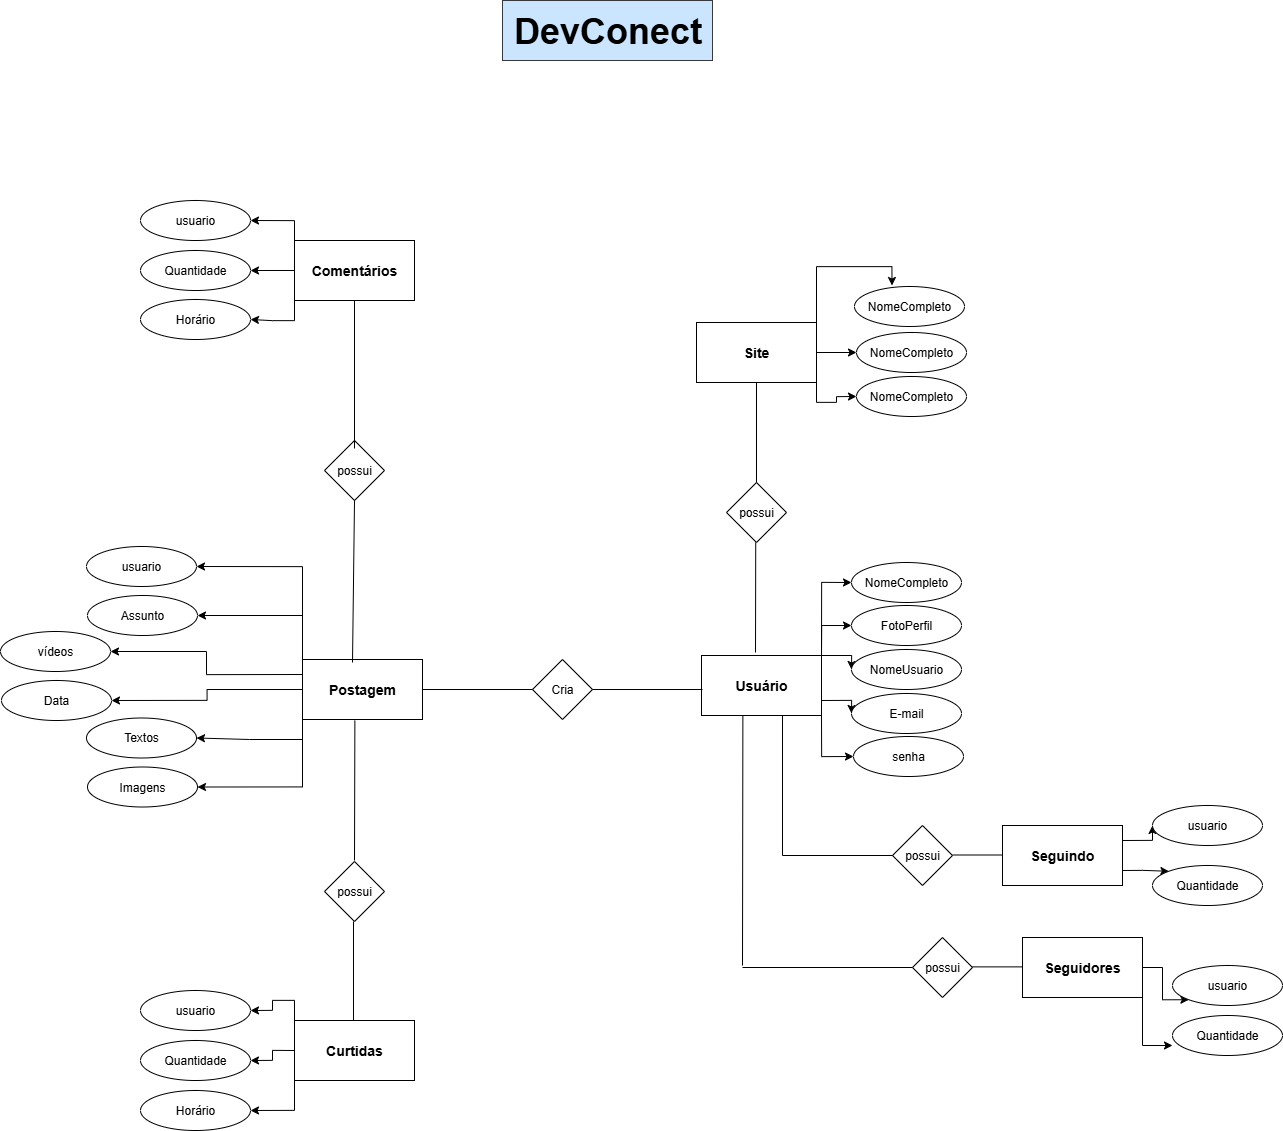

The diagram above was exported from draw.io. Its source (the exported page's mxGraphModel, read from the mxfile embedded in the PNG):
<mxGraphModel dx="2954" dy="3967" grid="1" gridSize="10" guides="1" tooltips="1" connect="1" arrows="1" fold="1" page="1" pageScale="1" pageWidth="827" pageHeight="1169" math="0" shadow="0">
  <root>
    <mxCell id="0" />
    <mxCell id="1" parent="0" />
    <mxCell id="2RS94pRoiNG2paynlLph-10" style="edgeStyle=orthogonalEdgeStyle;rounded=0;orthogonalLoop=1;jettySize=auto;html=1;exitX=1;exitY=0;exitDx=0;exitDy=0;entryX=0;entryY=0.5;entryDx=0;entryDy=0;" edge="1" parent="1" source="2RS94pRoiNG2paynlLph-1" target="2RS94pRoiNG2paynlLph-8">
      <mxGeometry relative="1" as="geometry" />
    </mxCell>
    <mxCell id="2RS94pRoiNG2paynlLph-11" style="edgeStyle=orthogonalEdgeStyle;rounded=0;orthogonalLoop=1;jettySize=auto;html=1;exitX=1;exitY=0;exitDx=0;exitDy=0;entryX=0;entryY=0.5;entryDx=0;entryDy=0;" edge="1" parent="1" source="2RS94pRoiNG2paynlLph-1" target="2RS94pRoiNG2paynlLph-5">
      <mxGeometry relative="1" as="geometry" />
    </mxCell>
    <mxCell id="2RS94pRoiNG2paynlLph-12" style="edgeStyle=orthogonalEdgeStyle;rounded=0;orthogonalLoop=1;jettySize=auto;html=1;exitX=1;exitY=0;exitDx=0;exitDy=0;entryX=0;entryY=0.5;entryDx=0;entryDy=0;" edge="1" parent="1" source="2RS94pRoiNG2paynlLph-1" target="2RS94pRoiNG2paynlLph-6">
      <mxGeometry relative="1" as="geometry" />
    </mxCell>
    <mxCell id="2RS94pRoiNG2paynlLph-13" style="edgeStyle=orthogonalEdgeStyle;rounded=0;orthogonalLoop=1;jettySize=auto;html=1;exitX=1;exitY=1;exitDx=0;exitDy=0;entryX=0;entryY=0.5;entryDx=0;entryDy=0;" edge="1" parent="1" source="2RS94pRoiNG2paynlLph-1" target="2RS94pRoiNG2paynlLph-9">
      <mxGeometry relative="1" as="geometry" />
    </mxCell>
    <mxCell id="2RS94pRoiNG2paynlLph-14" style="edgeStyle=orthogonalEdgeStyle;rounded=0;orthogonalLoop=1;jettySize=auto;html=1;exitX=1;exitY=0.75;exitDx=0;exitDy=0;entryX=0;entryY=0.5;entryDx=0;entryDy=0;" edge="1" parent="1" source="2RS94pRoiNG2paynlLph-1" target="2RS94pRoiNG2paynlLph-7">
      <mxGeometry relative="1" as="geometry" />
    </mxCell>
    <mxCell id="2RS94pRoiNG2paynlLph-1" value="&lt;b&gt;&lt;font style=&quot;font-size: 14px;&quot;&gt;Usuário&lt;/font&gt;&lt;/b&gt;" style="rounded=0;whiteSpace=wrap;html=1;" vertex="1" parent="1">
      <mxGeometry x="761" y="-605" width="120" height="60" as="geometry" />
    </mxCell>
    <mxCell id="2RS94pRoiNG2paynlLph-2" value="&lt;font style=&quot;font-size: 36px;&quot;&gt;&lt;b style=&quot;&quot;&gt;DevConect&lt;/b&gt;&lt;/font&gt;" style="text;html=1;align=center;verticalAlign=middle;resizable=0;points=[];autosize=1;strokeColor=#36393d;fillColor=#cce5ff;" vertex="1" parent="1">
      <mxGeometry x="562" y="-1260" width="210" height="60" as="geometry" />
    </mxCell>
    <mxCell id="2RS94pRoiNG2paynlLph-38" style="edgeStyle=orthogonalEdgeStyle;rounded=0;orthogonalLoop=1;jettySize=auto;html=1;exitX=1;exitY=1;exitDx=0;exitDy=0;entryX=0;entryY=0.5;entryDx=0;entryDy=0;" edge="1" parent="1" source="2RS94pRoiNG2paynlLph-3" target="2RS94pRoiNG2paynlLph-33">
      <mxGeometry relative="1" as="geometry" />
    </mxCell>
    <mxCell id="2RS94pRoiNG2paynlLph-39" style="edgeStyle=orthogonalEdgeStyle;rounded=0;orthogonalLoop=1;jettySize=auto;html=1;exitX=1;exitY=0.5;exitDx=0;exitDy=0;entryX=0;entryY=0.5;entryDx=0;entryDy=0;" edge="1" parent="1" source="2RS94pRoiNG2paynlLph-3" target="2RS94pRoiNG2paynlLph-34">
      <mxGeometry relative="1" as="geometry" />
    </mxCell>
    <mxCell id="2RS94pRoiNG2paynlLph-3" value="&lt;b&gt;&lt;font style=&quot;font-size: 14px;&quot;&gt;Site&lt;/font&gt;&lt;/b&gt;" style="rounded=0;whiteSpace=wrap;html=1;" vertex="1" parent="1">
      <mxGeometry x="756" y="-938" width="120" height="60" as="geometry" />
    </mxCell>
    <mxCell id="2RS94pRoiNG2paynlLph-5" value="FotoPerfil" style="ellipse;whiteSpace=wrap;html=1;" vertex="1" parent="1">
      <mxGeometry x="911" y="-655" width="110" height="40" as="geometry" />
    </mxCell>
    <mxCell id="2RS94pRoiNG2paynlLph-6" value="NomeUsuario" style="ellipse;whiteSpace=wrap;html=1;" vertex="1" parent="1">
      <mxGeometry x="911" y="-611" width="110" height="40" as="geometry" />
    </mxCell>
    <mxCell id="2RS94pRoiNG2paynlLph-7" value="E-mail" style="ellipse;whiteSpace=wrap;html=1;" vertex="1" parent="1">
      <mxGeometry x="911" y="-567" width="110" height="40" as="geometry" />
    </mxCell>
    <mxCell id="2RS94pRoiNG2paynlLph-8" value="NomeCompleto" style="ellipse;whiteSpace=wrap;html=1;" vertex="1" parent="1">
      <mxGeometry x="911" y="-698" width="110" height="40" as="geometry" />
    </mxCell>
    <mxCell id="2RS94pRoiNG2paynlLph-9" value="senha" style="ellipse;whiteSpace=wrap;html=1;" vertex="1" parent="1">
      <mxGeometry x="913" y="-524" width="110" height="40" as="geometry" />
    </mxCell>
    <mxCell id="2RS94pRoiNG2paynlLph-15" value="possui" style="rhombus;whiteSpace=wrap;html=1;" vertex="1" parent="1">
      <mxGeometry x="952" y="-435" width="60" height="60" as="geometry" />
    </mxCell>
    <mxCell id="2RS94pRoiNG2paynlLph-16" value="" style="endArrow=none;html=1;rounded=0;" edge="1" parent="1">
      <mxGeometry width="50" height="50" relative="1" as="geometry">
        <mxPoint x="842" y="-405" as="sourcePoint" />
        <mxPoint x="842" y="-545" as="targetPoint" />
      </mxGeometry>
    </mxCell>
    <mxCell id="2RS94pRoiNG2paynlLph-17" value="" style="endArrow=none;html=1;rounded=0;" edge="1" parent="1">
      <mxGeometry width="50" height="50" relative="1" as="geometry">
        <mxPoint x="952" y="-405" as="sourcePoint" />
        <mxPoint x="842" y="-405" as="targetPoint" />
      </mxGeometry>
    </mxCell>
    <mxCell id="2RS94pRoiNG2paynlLph-22" style="edgeStyle=orthogonalEdgeStyle;rounded=0;orthogonalLoop=1;jettySize=auto;html=1;exitX=1;exitY=0.25;exitDx=0;exitDy=0;entryX=0;entryY=0.5;entryDx=0;entryDy=0;" edge="1" parent="1" source="2RS94pRoiNG2paynlLph-18" target="2RS94pRoiNG2paynlLph-21">
      <mxGeometry relative="1" as="geometry" />
    </mxCell>
    <mxCell id="2RS94pRoiNG2paynlLph-23" style="edgeStyle=orthogonalEdgeStyle;rounded=0;orthogonalLoop=1;jettySize=auto;html=1;exitX=1;exitY=0.75;exitDx=0;exitDy=0;entryX=0;entryY=0;entryDx=0;entryDy=0;" edge="1" parent="1" source="2RS94pRoiNG2paynlLph-18" target="2RS94pRoiNG2paynlLph-20">
      <mxGeometry relative="1" as="geometry" />
    </mxCell>
    <mxCell id="2RS94pRoiNG2paynlLph-18" value="&lt;b&gt;&lt;font style=&quot;font-size: 14px;&quot;&gt;Seguindo&lt;/font&gt;&lt;/b&gt;" style="rounded=0;whiteSpace=wrap;html=1;" vertex="1" parent="1">
      <mxGeometry x="1062" y="-435" width="120" height="60" as="geometry" />
    </mxCell>
    <mxCell id="2RS94pRoiNG2paynlLph-19" value="" style="endArrow=none;html=1;rounded=0;" edge="1" parent="1">
      <mxGeometry width="50" height="50" relative="1" as="geometry">
        <mxPoint x="1012" y="-405.5" as="sourcePoint" />
        <mxPoint x="1062" y="-405.5" as="targetPoint" />
      </mxGeometry>
    </mxCell>
    <mxCell id="2RS94pRoiNG2paynlLph-20" value="Quantidade" style="ellipse;whiteSpace=wrap;html=1;" vertex="1" parent="1">
      <mxGeometry x="1212" y="-395" width="110" height="40" as="geometry" />
    </mxCell>
    <mxCell id="2RS94pRoiNG2paynlLph-21" value="usuario" style="ellipse;whiteSpace=wrap;html=1;" vertex="1" parent="1">
      <mxGeometry x="1212" y="-455" width="110" height="40" as="geometry" />
    </mxCell>
    <mxCell id="2RS94pRoiNG2paynlLph-24" value="" style="endArrow=none;html=1;rounded=0;" edge="1" parent="1">
      <mxGeometry width="50" height="50" relative="1" as="geometry">
        <mxPoint x="802" y="-295" as="sourcePoint" />
        <mxPoint x="802.38" y="-545" as="targetPoint" />
      </mxGeometry>
    </mxCell>
    <mxCell id="2RS94pRoiNG2paynlLph-25" value="" style="endArrow=none;html=1;rounded=0;" edge="1" parent="1">
      <mxGeometry width="50" height="50" relative="1" as="geometry">
        <mxPoint x="802" y="-293" as="sourcePoint" />
        <mxPoint x="977" y="-293" as="targetPoint" />
      </mxGeometry>
    </mxCell>
    <mxCell id="2RS94pRoiNG2paynlLph-26" value="possui" style="rhombus;whiteSpace=wrap;html=1;" vertex="1" parent="1">
      <mxGeometry x="972" y="-323" width="60" height="60" as="geometry" />
    </mxCell>
    <mxCell id="2RS94pRoiNG2paynlLph-32" style="edgeStyle=orthogonalEdgeStyle;rounded=0;orthogonalLoop=1;jettySize=auto;html=1;exitX=1;exitY=0.5;exitDx=0;exitDy=0;entryX=0;entryY=1;entryDx=0;entryDy=0;" edge="1" parent="1" source="2RS94pRoiNG2paynlLph-27" target="2RS94pRoiNG2paynlLph-30">
      <mxGeometry relative="1" as="geometry" />
    </mxCell>
    <mxCell id="2RS94pRoiNG2paynlLph-27" value="&lt;b&gt;&lt;font style=&quot;font-size: 14px;&quot;&gt;Seguidores&lt;/font&gt;&lt;/b&gt;" style="rounded=0;whiteSpace=wrap;html=1;" vertex="1" parent="1">
      <mxGeometry x="1082" y="-323" width="120" height="60" as="geometry" />
    </mxCell>
    <mxCell id="2RS94pRoiNG2paynlLph-28" value="" style="endArrow=none;html=1;rounded=0;" edge="1" parent="1">
      <mxGeometry width="50" height="50" relative="1" as="geometry">
        <mxPoint x="1032" y="-293.62" as="sourcePoint" />
        <mxPoint x="1082" y="-293.62" as="targetPoint" />
      </mxGeometry>
    </mxCell>
    <mxCell id="2RS94pRoiNG2paynlLph-29" value="Quantidade" style="ellipse;whiteSpace=wrap;html=1;" vertex="1" parent="1">
      <mxGeometry x="1232" y="-245" width="110" height="40" as="geometry" />
    </mxCell>
    <mxCell id="2RS94pRoiNG2paynlLph-30" value="usuario" style="ellipse;whiteSpace=wrap;html=1;" vertex="1" parent="1">
      <mxGeometry x="1232" y="-295" width="110" height="40" as="geometry" />
    </mxCell>
    <mxCell id="2RS94pRoiNG2paynlLph-31" style="edgeStyle=orthogonalEdgeStyle;rounded=0;orthogonalLoop=1;jettySize=auto;html=1;exitX=1;exitY=1;exitDx=0;exitDy=0;entryX=0;entryY=0.75;entryDx=0;entryDy=0;entryPerimeter=0;" edge="1" parent="1" source="2RS94pRoiNG2paynlLph-27" target="2RS94pRoiNG2paynlLph-29">
      <mxGeometry relative="1" as="geometry" />
    </mxCell>
    <mxCell id="2RS94pRoiNG2paynlLph-33" value="NomeCompleto" style="ellipse;whiteSpace=wrap;html=1;" vertex="1" parent="1">
      <mxGeometry x="916" y="-884" width="110" height="40" as="geometry" />
    </mxCell>
    <mxCell id="2RS94pRoiNG2paynlLph-34" value="NomeCompleto" style="ellipse;whiteSpace=wrap;html=1;" vertex="1" parent="1">
      <mxGeometry x="916" y="-928" width="110" height="40" as="geometry" />
    </mxCell>
    <mxCell id="2RS94pRoiNG2paynlLph-35" value="NomeCompleto" style="ellipse;whiteSpace=wrap;html=1;" vertex="1" parent="1">
      <mxGeometry x="914" y="-974" width="110" height="40" as="geometry" />
    </mxCell>
    <mxCell id="2RS94pRoiNG2paynlLph-37" style="edgeStyle=orthogonalEdgeStyle;rounded=0;orthogonalLoop=1;jettySize=auto;html=1;exitX=1;exitY=0;exitDx=0;exitDy=0;entryX=0.341;entryY=-0.025;entryDx=0;entryDy=0;entryPerimeter=0;" edge="1" parent="1" source="2RS94pRoiNG2paynlLph-3" target="2RS94pRoiNG2paynlLph-35">
      <mxGeometry relative="1" as="geometry" />
    </mxCell>
    <mxCell id="2RS94pRoiNG2paynlLph-40" value="possui" style="rhombus;whiteSpace=wrap;html=1;" vertex="1" parent="1">
      <mxGeometry x="786" y="-778" width="60" height="60" as="geometry" />
    </mxCell>
    <mxCell id="2RS94pRoiNG2paynlLph-41" value="" style="endArrow=none;html=1;rounded=0;exitX=0.5;exitY=0;exitDx=0;exitDy=0;entryX=0.5;entryY=1;entryDx=0;entryDy=0;" edge="1" parent="1" source="2RS94pRoiNG2paynlLph-40" target="2RS94pRoiNG2paynlLph-3">
      <mxGeometry width="50" height="50" relative="1" as="geometry">
        <mxPoint x="815.23" y="-623" as="sourcePoint" />
        <mxPoint x="816" y="-868" as="targetPoint" />
      </mxGeometry>
    </mxCell>
    <mxCell id="2RS94pRoiNG2paynlLph-42" value="" style="endArrow=none;html=1;rounded=0;entryX=0.5;entryY=1;entryDx=0;entryDy=0;" edge="1" parent="1">
      <mxGeometry width="50" height="50" relative="1" as="geometry">
        <mxPoint x="815" y="-608" as="sourcePoint" />
        <mxPoint x="815.23" y="-718" as="targetPoint" />
      </mxGeometry>
    </mxCell>
    <mxCell id="2RS94pRoiNG2paynlLph-57" style="edgeStyle=orthogonalEdgeStyle;rounded=0;orthogonalLoop=1;jettySize=auto;html=1;exitX=0;exitY=0.25;exitDx=0;exitDy=0;" edge="1" parent="1" source="2RS94pRoiNG2paynlLph-43" target="2RS94pRoiNG2paynlLph-56">
      <mxGeometry relative="1" as="geometry" />
    </mxCell>
    <mxCell id="2RS94pRoiNG2paynlLph-58" style="edgeStyle=orthogonalEdgeStyle;rounded=0;orthogonalLoop=1;jettySize=auto;html=1;exitX=0;exitY=0.5;exitDx=0;exitDy=0;entryX=1;entryY=0.5;entryDx=0;entryDy=0;" edge="1" parent="1" source="2RS94pRoiNG2paynlLph-43" target="2RS94pRoiNG2paynlLph-55">
      <mxGeometry relative="1" as="geometry" />
    </mxCell>
    <mxCell id="2RS94pRoiNG2paynlLph-59" style="edgeStyle=orthogonalEdgeStyle;rounded=0;orthogonalLoop=1;jettySize=auto;html=1;exitX=0;exitY=1;exitDx=0;exitDy=0;entryX=1;entryY=0.5;entryDx=0;entryDy=0;" edge="1" parent="1" source="2RS94pRoiNG2paynlLph-43" target="2RS94pRoiNG2paynlLph-51">
      <mxGeometry relative="1" as="geometry" />
    </mxCell>
    <mxCell id="2RS94pRoiNG2paynlLph-60" style="edgeStyle=orthogonalEdgeStyle;rounded=0;orthogonalLoop=1;jettySize=auto;html=1;exitX=0;exitY=1;exitDx=0;exitDy=0;entryX=1;entryY=0.5;entryDx=0;entryDy=0;" edge="1" parent="1" source="2RS94pRoiNG2paynlLph-43" target="2RS94pRoiNG2paynlLph-50">
      <mxGeometry relative="1" as="geometry" />
    </mxCell>
    <mxCell id="2RS94pRoiNG2paynlLph-61" style="edgeStyle=orthogonalEdgeStyle;rounded=0;orthogonalLoop=1;jettySize=auto;html=1;exitX=0;exitY=0;exitDx=0;exitDy=0;entryX=1;entryY=0.5;entryDx=0;entryDy=0;" edge="1" parent="1" source="2RS94pRoiNG2paynlLph-43" target="2RS94pRoiNG2paynlLph-47">
      <mxGeometry relative="1" as="geometry" />
    </mxCell>
    <mxCell id="2RS94pRoiNG2paynlLph-62" style="edgeStyle=orthogonalEdgeStyle;rounded=0;orthogonalLoop=1;jettySize=auto;html=1;exitX=0;exitY=0;exitDx=0;exitDy=0;entryX=1;entryY=0.5;entryDx=0;entryDy=0;" edge="1" parent="1" source="2RS94pRoiNG2paynlLph-43" target="2RS94pRoiNG2paynlLph-48">
      <mxGeometry relative="1" as="geometry" />
    </mxCell>
    <mxCell id="2RS94pRoiNG2paynlLph-43" value="&lt;b&gt;&lt;font style=&quot;font-size: 14px;&quot;&gt;Postagem&lt;/font&gt;&lt;/b&gt;" style="rounded=0;whiteSpace=wrap;html=1;" vertex="1" parent="1">
      <mxGeometry x="362" y="-601" width="120" height="60" as="geometry" />
    </mxCell>
    <mxCell id="2RS94pRoiNG2paynlLph-44" value="Cria" style="rhombus;whiteSpace=wrap;html=1;" vertex="1" parent="1">
      <mxGeometry x="592" y="-601" width="60" height="60" as="geometry" />
    </mxCell>
    <mxCell id="2RS94pRoiNG2paynlLph-45" value="" style="endArrow=none;html=1;rounded=0;" edge="1" parent="1">
      <mxGeometry width="50" height="50" relative="1" as="geometry">
        <mxPoint x="762" y="-571" as="sourcePoint" />
        <mxPoint x="652" y="-571" as="targetPoint" />
      </mxGeometry>
    </mxCell>
    <mxCell id="2RS94pRoiNG2paynlLph-46" value="" style="endArrow=none;html=1;rounded=0;" edge="1" parent="1">
      <mxGeometry width="50" height="50" relative="1" as="geometry">
        <mxPoint x="592" y="-571" as="sourcePoint" />
        <mxPoint x="482" y="-571" as="targetPoint" />
      </mxGeometry>
    </mxCell>
    <mxCell id="2RS94pRoiNG2paynlLph-47" value="Assunto" style="ellipse;whiteSpace=wrap;html=1;" vertex="1" parent="1">
      <mxGeometry x="147" y="-665" width="110" height="40" as="geometry" />
    </mxCell>
    <mxCell id="2RS94pRoiNG2paynlLph-48" value="usuario" style="ellipse;whiteSpace=wrap;html=1;" vertex="1" parent="1">
      <mxGeometry x="146" y="-714" width="110" height="40" as="geometry" />
    </mxCell>
    <mxCell id="2RS94pRoiNG2paynlLph-50" value="Imagens" style="ellipse;whiteSpace=wrap;html=1;" vertex="1" parent="1">
      <mxGeometry x="147" y="-493.5" width="110" height="40" as="geometry" />
    </mxCell>
    <mxCell id="2RS94pRoiNG2paynlLph-51" value="Textos" style="ellipse;whiteSpace=wrap;html=1;" vertex="1" parent="1">
      <mxGeometry x="146" y="-542.5" width="110" height="40" as="geometry" />
    </mxCell>
    <mxCell id="2RS94pRoiNG2paynlLph-55" value="Data" style="ellipse;whiteSpace=wrap;html=1;" vertex="1" parent="1">
      <mxGeometry x="61" y="-580" width="110" height="40" as="geometry" />
    </mxCell>
    <mxCell id="2RS94pRoiNG2paynlLph-56" value="vídeos" style="ellipse;whiteSpace=wrap;html=1;" vertex="1" parent="1">
      <mxGeometry x="60" y="-629" width="110" height="40" as="geometry" />
    </mxCell>
    <mxCell id="2RS94pRoiNG2paynlLph-64" value="possui" style="rhombus;whiteSpace=wrap;html=1;" vertex="1" parent="1">
      <mxGeometry x="384" y="-820" width="60" height="60" as="geometry" />
    </mxCell>
    <mxCell id="2RS94pRoiNG2paynlLph-73" style="edgeStyle=orthogonalEdgeStyle;rounded=0;orthogonalLoop=1;jettySize=auto;html=1;exitX=0;exitY=0;exitDx=0;exitDy=0;entryX=1;entryY=0.5;entryDx=0;entryDy=0;" edge="1" parent="1" source="2RS94pRoiNG2paynlLph-65" target="2RS94pRoiNG2paynlLph-71">
      <mxGeometry relative="1" as="geometry" />
    </mxCell>
    <mxCell id="2RS94pRoiNG2paynlLph-74" style="edgeStyle=orthogonalEdgeStyle;rounded=0;orthogonalLoop=1;jettySize=auto;html=1;exitX=0;exitY=0.5;exitDx=0;exitDy=0;entryX=1;entryY=0.5;entryDx=0;entryDy=0;" edge="1" parent="1" source="2RS94pRoiNG2paynlLph-65" target="2RS94pRoiNG2paynlLph-70">
      <mxGeometry relative="1" as="geometry" />
    </mxCell>
    <mxCell id="2RS94pRoiNG2paynlLph-75" style="edgeStyle=orthogonalEdgeStyle;rounded=0;orthogonalLoop=1;jettySize=auto;html=1;exitX=0;exitY=1;exitDx=0;exitDy=0;entryX=1;entryY=0.5;entryDx=0;entryDy=0;" edge="1" parent="1" source="2RS94pRoiNG2paynlLph-65" target="2RS94pRoiNG2paynlLph-69">
      <mxGeometry relative="1" as="geometry" />
    </mxCell>
    <mxCell id="2RS94pRoiNG2paynlLph-65" value="&lt;b&gt;&lt;font style=&quot;font-size: 14px;&quot;&gt;Comentários&lt;/font&gt;&lt;/b&gt;" style="rounded=0;whiteSpace=wrap;html=1;" vertex="1" parent="1">
      <mxGeometry x="354" y="-1020" width="120" height="60" as="geometry" />
    </mxCell>
    <mxCell id="2RS94pRoiNG2paynlLph-66" value="" style="endArrow=none;html=1;rounded=0;exitX=0.5;exitY=0;exitDx=0;exitDy=0;entryX=0.5;entryY=1;entryDx=0;entryDy=0;" edge="1" parent="1" target="2RS94pRoiNG2paynlLph-64">
      <mxGeometry width="50" height="50" relative="1" as="geometry">
        <mxPoint x="412" y="-598" as="sourcePoint" />
        <mxPoint x="410" y="-740" as="targetPoint" />
      </mxGeometry>
    </mxCell>
    <mxCell id="2RS94pRoiNG2paynlLph-68" value="" style="endArrow=none;html=1;rounded=0;exitX=0.5;exitY=0;exitDx=0;exitDy=0;" edge="1" parent="1">
      <mxGeometry width="50" height="50" relative="1" as="geometry">
        <mxPoint x="414" y="-812" as="sourcePoint" />
        <mxPoint x="414" y="-960" as="targetPoint" />
      </mxGeometry>
    </mxCell>
    <mxCell id="2RS94pRoiNG2paynlLph-69" value="Horário" style="ellipse;whiteSpace=wrap;html=1;" vertex="1" parent="1">
      <mxGeometry x="200" y="-961" width="110" height="40" as="geometry" />
    </mxCell>
    <mxCell id="2RS94pRoiNG2paynlLph-70" value="Quantidade" style="ellipse;whiteSpace=wrap;html=1;" vertex="1" parent="1">
      <mxGeometry x="200" y="-1010" width="110" height="40" as="geometry" />
    </mxCell>
    <mxCell id="2RS94pRoiNG2paynlLph-71" value="usuario" style="ellipse;whiteSpace=wrap;html=1;" vertex="1" parent="1">
      <mxGeometry x="200" y="-1060" width="110" height="40" as="geometry" />
    </mxCell>
    <mxCell id="2RS94pRoiNG2paynlLph-76" value="" style="endArrow=none;html=1;rounded=0;" edge="1" parent="1">
      <mxGeometry width="50" height="50" relative="1" as="geometry">
        <mxPoint x="414" y="-400" as="sourcePoint" />
        <mxPoint x="414.38" y="-540" as="targetPoint" />
      </mxGeometry>
    </mxCell>
    <mxCell id="2RS94pRoiNG2paynlLph-77" value="possui" style="rhombus;whiteSpace=wrap;html=1;" vertex="1" parent="1">
      <mxGeometry x="384" y="-399" width="60" height="60" as="geometry" />
    </mxCell>
    <mxCell id="2RS94pRoiNG2paynlLph-78" value="" style="endArrow=none;html=1;rounded=0;exitX=0.5;exitY=0;exitDx=0;exitDy=0;entryX=0.5;entryY=1;entryDx=0;entryDy=0;" edge="1" parent="1">
      <mxGeometry width="50" height="50" relative="1" as="geometry">
        <mxPoint x="413" y="-239" as="sourcePoint" />
        <mxPoint x="413" y="-339" as="targetPoint" />
      </mxGeometry>
    </mxCell>
    <mxCell id="2RS94pRoiNG2paynlLph-85" style="edgeStyle=orthogonalEdgeStyle;rounded=0;orthogonalLoop=1;jettySize=auto;html=1;exitX=0;exitY=0;exitDx=0;exitDy=0;entryX=1;entryY=0.5;entryDx=0;entryDy=0;" edge="1" parent="1" source="2RS94pRoiNG2paynlLph-80" target="2RS94pRoiNG2paynlLph-82">
      <mxGeometry relative="1" as="geometry" />
    </mxCell>
    <mxCell id="2RS94pRoiNG2paynlLph-86" style="edgeStyle=orthogonalEdgeStyle;rounded=0;orthogonalLoop=1;jettySize=auto;html=1;exitX=0;exitY=0.5;exitDx=0;exitDy=0;entryX=1;entryY=0.5;entryDx=0;entryDy=0;" edge="1" parent="1" source="2RS94pRoiNG2paynlLph-80" target="2RS94pRoiNG2paynlLph-81">
      <mxGeometry relative="1" as="geometry" />
    </mxCell>
    <mxCell id="2RS94pRoiNG2paynlLph-87" style="edgeStyle=orthogonalEdgeStyle;rounded=0;orthogonalLoop=1;jettySize=auto;html=1;exitX=0;exitY=1;exitDx=0;exitDy=0;entryX=1;entryY=0.5;entryDx=0;entryDy=0;" edge="1" parent="1" source="2RS94pRoiNG2paynlLph-80" target="2RS94pRoiNG2paynlLph-84">
      <mxGeometry relative="1" as="geometry" />
    </mxCell>
    <mxCell id="2RS94pRoiNG2paynlLph-80" value="&lt;b&gt;&lt;font style=&quot;font-size: 14px;&quot;&gt;Curtidas&lt;/font&gt;&lt;/b&gt;" style="rounded=0;whiteSpace=wrap;html=1;" vertex="1" parent="1">
      <mxGeometry x="354" y="-240" width="120" height="60" as="geometry" />
    </mxCell>
    <mxCell id="2RS94pRoiNG2paynlLph-81" value="Quantidade" style="ellipse;whiteSpace=wrap;html=1;" vertex="1" parent="1">
      <mxGeometry x="200" y="-220" width="110" height="40" as="geometry" />
    </mxCell>
    <mxCell id="2RS94pRoiNG2paynlLph-82" value="usuario" style="ellipse;whiteSpace=wrap;html=1;" vertex="1" parent="1">
      <mxGeometry x="200" y="-270" width="110" height="40" as="geometry" />
    </mxCell>
    <mxCell id="2RS94pRoiNG2paynlLph-84" value="Horário" style="ellipse;whiteSpace=wrap;html=1;" vertex="1" parent="1">
      <mxGeometry x="200" y="-170" width="110" height="40" as="geometry" />
    </mxCell>
  </root>
</mxGraphModel>